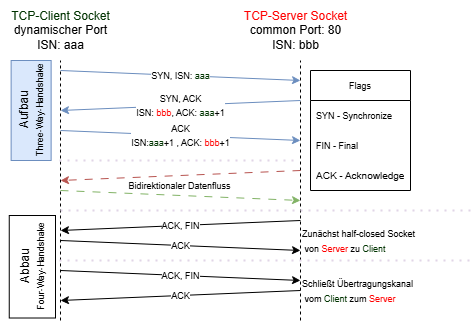

The diagram above was exported from draw.io. Its source (the exported page's mxGraphModel, read from the mxfile embedded in the PNG):
<mxGraphModel dx="989" dy="514" grid="1" gridSize="10" guides="1" tooltips="1" connect="1" arrows="1" fold="1" page="1" pageScale="1" pageWidth="827" pageHeight="1169" math="0" shadow="0">
  <root>
    <mxCell id="0" />
    <mxCell id="1" parent="0" />
    <mxCell id="UA2dMl58wr5_xiB7nLvt-1" value="" style="endArrow=none;dashed=1;html=1;rounded=0;" edge="1" parent="1">
      <mxGeometry width="50" height="50" relative="1" as="geometry">
        <mxPoint x="360" y="420" as="sourcePoint" />
        <mxPoint x="360" y="160" as="targetPoint" />
      </mxGeometry>
    </mxCell>
    <mxCell id="UA2dMl58wr5_xiB7nLvt-2" value="" style="endArrow=none;dashed=1;html=1;rounded=0;" edge="1" parent="1">
      <mxGeometry width="50" height="50" relative="1" as="geometry">
        <mxPoint x="600" y="420" as="sourcePoint" />
        <mxPoint x="600" y="160" as="targetPoint" />
      </mxGeometry>
    </mxCell>
    <mxCell id="UA2dMl58wr5_xiB7nLvt-3" value="&lt;font style=&quot;color: rgb(0, 51, 0);&quot;&gt;TCP-Client Socket&lt;/font&gt;&lt;br&gt;dynamischer Port&lt;br&gt;ISN: aaa" style="text;html=1;align=center;verticalAlign=middle;resizable=0;points=[];autosize=1;strokeColor=none;fillColor=none;" vertex="1" parent="1">
      <mxGeometry x="300" y="100" width="120" height="60" as="geometry" />
    </mxCell>
    <mxCell id="UA2dMl58wr5_xiB7nLvt-4" value="&lt;font style=&quot;color: rgb(255, 0, 0);&quot;&gt;TCP-Server Socket&lt;/font&gt;&lt;br&gt;common Port: 80&lt;br&gt;ISN: bbb" style="text;html=1;align=center;verticalAlign=middle;resizable=0;points=[];autosize=1;strokeColor=none;fillColor=none;" vertex="1" parent="1">
      <mxGeometry x="530" y="100" width="130" height="60" as="geometry" />
    </mxCell>
    <mxCell id="UA2dMl58wr5_xiB7nLvt-5" value="" style="endArrow=classic;html=1;rounded=0;fillColor=#dae8fc;strokeColor=#6c8ebf;" edge="1" parent="1">
      <mxGeometry relative="1" as="geometry">
        <mxPoint x="600" y="200" as="sourcePoint" />
        <mxPoint x="360" y="210" as="targetPoint" />
      </mxGeometry>
    </mxCell>
    <mxCell id="UA2dMl58wr5_xiB7nLvt-6" value="&lt;font style=&quot;font-size: 8px;&quot;&gt;SYN, ACK&lt;br&gt;ISN: &lt;font style=&quot;color: rgb(255, 0, 0);&quot;&gt;bbb&lt;/font&gt;, ACK: &lt;font style=&quot;color: rgb(0, 51, 0);&quot;&gt;aaa&lt;/font&gt;+1&lt;/font&gt;" style="edgeLabel;resizable=0;html=1;;align=center;verticalAlign=middle;dropTarget=0;container=0;fixDash=0;absoluteArcSize=0;" connectable="0" vertex="1" parent="UA2dMl58wr5_xiB7nLvt-5">
      <mxGeometry relative="1" as="geometry" />
    </mxCell>
    <mxCell id="UA2dMl58wr5_xiB7nLvt-7" value="" style="endArrow=classic;html=1;rounded=0;fillColor=#dae8fc;strokeColor=#6c8ebf;curved=0;shadow=0;flowAnimation=0;fixDash=0;endFill=1;startFill=1;backgroundOutline=0;orthogonalLoop=0;" edge="1" parent="1">
      <mxGeometry relative="1" as="geometry">
        <mxPoint x="360" y="170" as="sourcePoint" />
        <mxPoint x="600" y="180" as="targetPoint" />
      </mxGeometry>
    </mxCell>
    <mxCell id="UA2dMl58wr5_xiB7nLvt-8" value="&lt;font style=&quot;font-size: 8px;&quot;&gt;SYN, ISN: &lt;font style=&quot;color: rgb(0, 51, 0);&quot;&gt;aaa&lt;/font&gt;&lt;/font&gt;" style="edgeLabel;resizable=0;html=1;;align=center;verticalAlign=middle;" connectable="0" vertex="1" parent="UA2dMl58wr5_xiB7nLvt-7">
      <mxGeometry relative="1" as="geometry" />
    </mxCell>
    <mxCell id="UA2dMl58wr5_xiB7nLvt-10" value="" style="endArrow=classic;html=1;rounded=0;fillColor=#dae8fc;strokeColor=#6c8ebf;" edge="1" parent="1">
      <mxGeometry relative="1" as="geometry">
        <mxPoint x="360" y="230" as="sourcePoint" />
        <mxPoint x="600" y="240" as="targetPoint" />
      </mxGeometry>
    </mxCell>
    <mxCell id="UA2dMl58wr5_xiB7nLvt-11" value="&lt;font style=&quot;font-size: 8px;&quot;&gt;ACK&lt;br&gt;ISN:&lt;font style=&quot;color: rgb(0, 51, 0);&quot;&gt;aaa&lt;/font&gt;+1 , ACK: &lt;font style=&quot;color: rgb(255, 0, 0);&quot;&gt;bbb&lt;/font&gt;+1&lt;/font&gt;" style="edgeLabel;resizable=0;html=1;;align=center;verticalAlign=middle;dropTarget=0;container=0;fixDash=0;absoluteArcSize=0;noLabel=0;portConstraintRotation=0;snapToPoint=0;" connectable="0" vertex="1" parent="UA2dMl58wr5_xiB7nLvt-10">
      <mxGeometry relative="1" as="geometry" />
    </mxCell>
    <mxCell id="UA2dMl58wr5_xiB7nLvt-12" value="Aufbau&lt;br&gt;&lt;font style=&quot;font-size: 4px;&quot;&gt;Three-Way-Handshake&lt;/font&gt;" style="text;html=1;align=center;verticalAlign=middle;resizable=1;points=[];autosize=1;strokeColor=#6c8ebf;fillColor=#dae8fc;rotation=-90;direction=west;movable=1;rotatable=1;deletable=1;editable=1;locked=0;connectable=1;" vertex="1" parent="1">
      <mxGeometry x="280.63" y="190" width="100" height="40" as="geometry" />
    </mxCell>
    <mxCell id="UA2dMl58wr5_xiB7nLvt-17" value="" style="endArrow=classic;html=1;rounded=0;strokeColor=#b85450;fillColor=#f8cecc;flowAnimation=1;" edge="1" parent="1">
      <mxGeometry width="50" height="50" relative="1" as="geometry">
        <mxPoint x="600" y="270" as="sourcePoint" />
        <mxPoint x="360" y="280" as="targetPoint" />
      </mxGeometry>
    </mxCell>
    <mxCell id="UA2dMl58wr5_xiB7nLvt-18" value="" style="endArrow=classic;html=1;rounded=0;fillColor=#d5e8d4;strokeColor=#82b366;flowAnimation=1;" edge="1" parent="1">
      <mxGeometry width="50" height="50" relative="1" as="geometry">
        <mxPoint x="360" y="290" as="sourcePoint" />
        <mxPoint x="600" y="300" as="targetPoint" />
      </mxGeometry>
    </mxCell>
    <mxCell id="UA2dMl58wr5_xiB7nLvt-19" value="&lt;font style=&quot;font-size: 8px;&quot;&gt;Bidirektionaler Datenfluss&lt;/font&gt;" style="text;html=1;align=center;verticalAlign=middle;resizable=0;points=[];autosize=1;strokeColor=none;fillColor=none;" vertex="1" parent="1">
      <mxGeometry x="414" y="270" width="130" height="30" as="geometry" />
    </mxCell>
    <mxCell id="UA2dMl58wr5_xiB7nLvt-21" value="" style="endArrow=classic;html=1;rounded=0;" edge="1" parent="1">
      <mxGeometry relative="1" as="geometry">
        <mxPoint x="600" y="320" as="sourcePoint" />
        <mxPoint x="360" y="330" as="targetPoint" />
      </mxGeometry>
    </mxCell>
    <mxCell id="UA2dMl58wr5_xiB7nLvt-22" value="&lt;font style=&quot;font-size: 8px;&quot;&gt;ACK, FIN&lt;/font&gt;" style="edgeLabel;resizable=0;html=1;;align=center;verticalAlign=middle;" connectable="0" vertex="1" parent="UA2dMl58wr5_xiB7nLvt-21">
      <mxGeometry relative="1" as="geometry" />
    </mxCell>
    <mxCell id="UA2dMl58wr5_xiB7nLvt-23" value="" style="endArrow=classic;html=1;rounded=0;" edge="1" parent="1">
      <mxGeometry relative="1" as="geometry">
        <mxPoint x="360" y="340" as="sourcePoint" />
        <mxPoint x="600" y="350" as="targetPoint" />
      </mxGeometry>
    </mxCell>
    <mxCell id="UA2dMl58wr5_xiB7nLvt-24" value="&lt;font style=&quot;font-size: 8px;&quot;&gt;ACK&lt;/font&gt;" style="edgeLabel;resizable=0;html=1;;align=center;verticalAlign=middle;" connectable="0" vertex="1" parent="UA2dMl58wr5_xiB7nLvt-23">
      <mxGeometry relative="1" as="geometry" />
    </mxCell>
    <mxCell id="UA2dMl58wr5_xiB7nLvt-26" value="" style="endArrow=none;dashed=1;html=1;dashPattern=1 3;strokeWidth=2;rounded=0;strokeColor=#E1D5E7;" edge="1" parent="1">
      <mxGeometry width="50" height="50" relative="1" as="geometry">
        <mxPoint x="360" y="310" as="sourcePoint" />
        <mxPoint x="770" y="310" as="targetPoint" />
      </mxGeometry>
    </mxCell>
    <mxCell id="UA2dMl58wr5_xiB7nLvt-27" value="" style="endArrow=none;dashed=1;html=1;dashPattern=1 3;strokeWidth=2;rounded=0;strokeColor=#E1D5E7;" edge="1" parent="1">
      <mxGeometry width="50" height="50" relative="1" as="geometry">
        <mxPoint x="359" y="260" as="sourcePoint" />
        <mxPoint x="599" y="260" as="targetPoint" />
      </mxGeometry>
    </mxCell>
    <mxCell id="UA2dMl58wr5_xiB7nLvt-29" value="" style="endArrow=none;dashed=1;html=1;dashPattern=1 3;strokeWidth=2;rounded=0;strokeColor=#E1D5E7;" edge="1" parent="1">
      <mxGeometry width="50" height="50" relative="1" as="geometry">
        <mxPoint x="359" y="360" as="sourcePoint" />
        <mxPoint x="770" y="360" as="targetPoint" />
      </mxGeometry>
    </mxCell>
    <mxCell id="UA2dMl58wr5_xiB7nLvt-30" value="" style="endArrow=classic;html=1;rounded=0;" edge="1" parent="1">
      <mxGeometry relative="1" as="geometry">
        <mxPoint x="360" y="370" as="sourcePoint" />
        <mxPoint x="600" y="380" as="targetPoint" />
      </mxGeometry>
    </mxCell>
    <mxCell id="UA2dMl58wr5_xiB7nLvt-31" value="&lt;font style=&quot;font-size: 8px;&quot;&gt;ACK, FIN&lt;/font&gt;" style="edgeLabel;resizable=0;html=1;;align=center;verticalAlign=middle;" connectable="0" vertex="1" parent="UA2dMl58wr5_xiB7nLvt-30">
      <mxGeometry relative="1" as="geometry" />
    </mxCell>
    <mxCell id="UA2dMl58wr5_xiB7nLvt-32" value="" style="endArrow=classic;html=1;rounded=0;" edge="1" parent="1">
      <mxGeometry relative="1" as="geometry">
        <mxPoint x="600" y="390" as="sourcePoint" />
        <mxPoint x="360" y="400" as="targetPoint" />
      </mxGeometry>
    </mxCell>
    <mxCell id="UA2dMl58wr5_xiB7nLvt-33" value="&lt;span style=&quot;font-size: 8px;&quot;&gt;ACK&lt;/span&gt;" style="edgeLabel;resizable=0;html=1;;align=center;verticalAlign=middle;" connectable="0" vertex="1" parent="UA2dMl58wr5_xiB7nLvt-32">
      <mxGeometry relative="1" as="geometry" />
    </mxCell>
    <mxCell id="UA2dMl58wr5_xiB7nLvt-35" value="&lt;font style=&quot;font-size: 7px;&quot;&gt;Zunächst half-closed Socket&lt;/font&gt;&lt;div&gt;&lt;font style=&quot;font-size: 7px;&quot;&gt;&amp;nbsp;von &lt;font style=&quot;color: rgb(255, 0, 0);&quot;&gt;Server&lt;/font&gt; zu &lt;font style=&quot;color: rgb(0, 51, 0);&quot;&gt;Client&lt;/font&gt;&lt;/font&gt;&lt;/div&gt;" style="text;html=1;align=left;verticalAlign=middle;resizable=0;points=[];autosize=1;strokeColor=none;fillColor=none;" vertex="1" parent="1">
      <mxGeometry x="600" y="320" width="140" height="40" as="geometry" />
    </mxCell>
    <mxCell id="UA2dMl58wr5_xiB7nLvt-37" value="&lt;font style=&quot;font-size: 7px;&quot;&gt;Schließt &lt;/font&gt;&lt;font style=&quot;background-color: transparent; color: light-dark(rgb(0, 0, 0), rgb(255, 255, 255)); font-size: 7px;&quot;&gt;Übertragungskanal&lt;/font&gt;&lt;div style=&quot;&quot;&gt;&lt;font style=&quot;background-color: transparent; color: light-dark(rgb(0, 0, 0), rgb(255, 255, 255)); font-size: 7px;&quot;&gt;&amp;nbsp;vom &lt;/font&gt;&lt;font style=&quot;background-color: transparent; font-size: 7px; color: light-dark(rgb(0, 51, 0), rgb(255, 255, 255));&quot;&gt;Client&lt;/font&gt;&lt;font style=&quot;background-color: transparent; color: light-dark(rgb(0, 0, 0), rgb(255, 255, 255)); font-size: 7px;&quot;&gt; zum &lt;/font&gt;&lt;font style=&quot;color: rgb(255, 0, 0);&quot;&gt;&lt;font style=&quot;background-color: transparent; font-size: 7px;&quot;&gt;Server&lt;/font&gt;&lt;/font&gt;&lt;/div&gt;" style="text;html=1;align=left;verticalAlign=middle;resizable=0;points=[];autosize=1;strokeColor=none;fillColor=none;" vertex="1" parent="1">
      <mxGeometry x="600" y="370" width="130" height="40" as="geometry" />
    </mxCell>
    <mxCell id="UA2dMl58wr5_xiB7nLvt-40" value="&lt;font style=&quot;font-size: 8px;&quot;&gt;Flags&lt;/font&gt;" style="swimlane;fontStyle=0;childLayout=stackLayout;horizontal=1;startSize=30;horizontalStack=0;resizeParent=1;resizeParentMax=0;resizeLast=0;collapsible=1;marginBottom=0;whiteSpace=wrap;html=1;" vertex="1" parent="1">
      <mxGeometry x="610" y="170" width="100" height="120" as="geometry" />
    </mxCell>
    <mxCell id="UA2dMl58wr5_xiB7nLvt-41" value="&lt;span style=&quot;font-size: 7px;&quot;&gt;SYN - Synchronize&lt;/span&gt;" style="text;strokeColor=none;fillColor=none;align=left;verticalAlign=middle;spacingLeft=4;spacingRight=4;overflow=hidden;points=[[0,0.5],[1,0.5]];portConstraint=eastwest;rotatable=0;whiteSpace=wrap;html=1;" vertex="1" parent="UA2dMl58wr5_xiB7nLvt-40">
      <mxGeometry y="30" width="100" height="30" as="geometry" />
    </mxCell>
    <mxCell id="UA2dMl58wr5_xiB7nLvt-42" value="&lt;span style=&quot;font-size: 8px;&quot;&gt;FIN - Final&lt;/span&gt;" style="text;strokeColor=none;fillColor=none;align=left;verticalAlign=middle;spacingLeft=4;spacingRight=4;overflow=hidden;points=[[0,0.5],[1,0.5]];portConstraint=eastwest;rotatable=0;whiteSpace=wrap;html=1;" vertex="1" parent="UA2dMl58wr5_xiB7nLvt-40">
      <mxGeometry y="60" width="100" height="30" as="geometry" />
    </mxCell>
    <mxCell id="UA2dMl58wr5_xiB7nLvt-43" value="&lt;span style=&quot;font-size: 10px;&quot;&gt;ACK - Acknowledge&lt;/span&gt;" style="text;strokeColor=none;fillColor=none;align=left;verticalAlign=middle;spacingLeft=4;spacingRight=4;overflow=hidden;points=[[0,0.5],[1,0.5]];portConstraint=eastwest;rotatable=0;whiteSpace=wrap;html=1;" vertex="1" parent="UA2dMl58wr5_xiB7nLvt-40">
      <mxGeometry y="90" width="100" height="30" as="geometry" />
    </mxCell>
    <mxCell id="UA2dMl58wr5_xiB7nLvt-48" value="Abbau&lt;br&gt;&lt;font style=&quot;font-size: 8px;&quot;&gt;Four-Way-Handshake&lt;/font&gt;" style="rounded=0;whiteSpace=wrap;html=1;rotation=-90;" vertex="1" parent="1">
      <mxGeometry x="280.63" y="343.13" width="102.5" height="46.25" as="geometry" />
    </mxCell>
  </root>
</mxGraphModel>